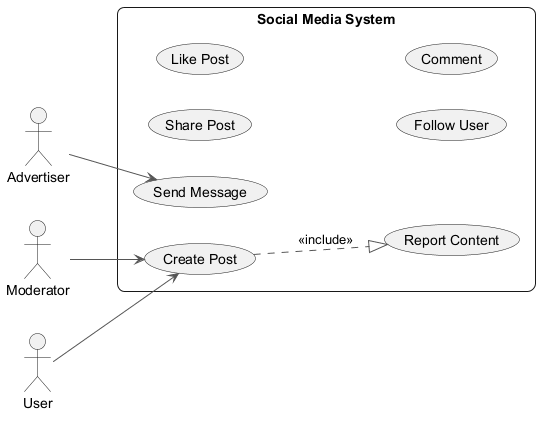

The diagram above was rendered by PlantUML. Its source (embedded in the PNG):
@startuml
skinparam backgroundColor #FFFFFF
skinparam roundCorner 15
skinparam ArrowColor #555555
left to right direction
actor "Advertiser" as Advertiser
actor "Moderator" as Moderator
actor "User" as User
rectangle "Social Media System" {
  usecase "Send Message" as UC_SendMessage
  usecase "Report Content" as UC_ReportContent
  usecase "Share Post" as UC_SharePost
  usecase "Create Post" as UC_CreatePost
  usecase "Like Post" as UC_LikePost
  usecase "Follow User" as UC_FollowUser
  usecase "Comment" as UC_Comment
}
Advertiser --> UC_SendMessage
Moderator --> UC_CreatePost
User --> UC_CreatePost
UC_CreatePost ..|> UC_ReportContent : <<include>>
@enduml